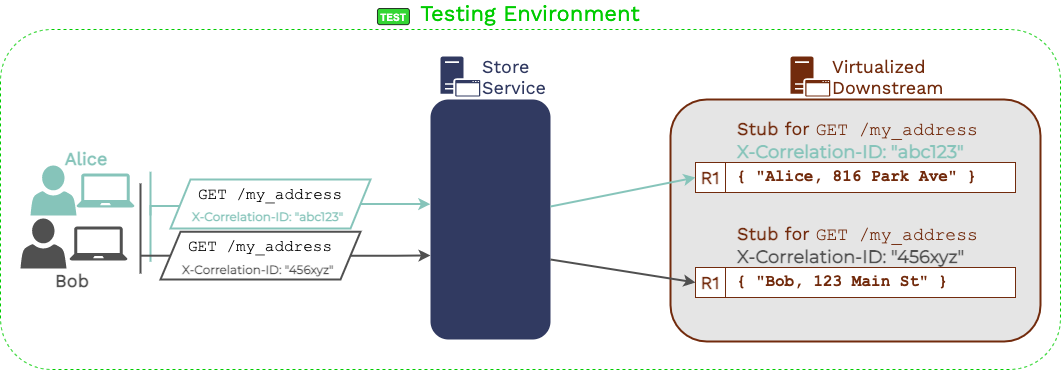

The diagram above was exported from draw.io. Its source (the exported page's mxGraphModel, read from the mxfile embedded in the PNG):
<mxGraphModel dx="771" dy="457" grid="1" gridSize="10" guides="1" tooltips="1" connect="1" arrows="1" fold="1" page="1" pageScale="1" pageWidth="1169" pageHeight="827" math="0" shadow="0">
  <root>
    <mxCell id="0" />
    <mxCell id="1" parent="0" />
    <mxCell id="F-u3pk8N4JM94wTn1jMu-1" value="Testing Environment" style="rounded=1;whiteSpace=wrap;html=1;align=center;labelPosition=center;verticalLabelPosition=top;verticalAlign=bottom;fontStyle=0;fontSize=22;fontFamily=Work Sans;fontSource=https%3A%2F%2Ffonts.googleapis.com%2Fcss%3Ffamily%3DWork%2BSans;container=0;fillColor=none;dashed=1;strokeWidth=1;strokeColor=#00CC00;fontColor=#00CC00;" parent="1" vertex="1">
      <mxGeometry x="70" y="250" width="1060" height="340" as="geometry" />
    </mxCell>
    <mxCell id="F-u3pk8N4JM94wTn1jMu-2" value="" style="rounded=1;whiteSpace=wrap;html=1;align=center;labelPosition=center;verticalLabelPosition=middle;verticalAlign=bottom;fontStyle=0;fontSize=18;fontFamily=Work Sans;fontSource=https%3A%2F%2Ffonts.googleapis.com%2Fcss%3Ffamily%3DWork%2BSans;fontColor=#E5E5E5;strokeWidth=2;strokeColor=none;fillColor=#313A61;" parent="1" vertex="1">
      <mxGeometry x="500" y="320" width="120" height="240" as="geometry" />
    </mxCell>
    <mxCell id="F-u3pk8N4JM94wTn1jMu-3" value="Store&lt;br&gt;Service" style="pointerEvents=1;shadow=0;dashed=0;html=1;strokeColor=none;labelPosition=right;verticalLabelPosition=middle;verticalAlign=middle;outlineConnect=0;align=left;shape=mxgraph.office.servers.application_server;fontFamily=Work Sans;fontSource=https%3A%2F%2Ffonts.googleapis.com%2Fcss%3Ffamily%3DWork%2BSans;fontSize=18;aspect=fixed;fillColor=#313A61;fontColor=#313A61;" parent="1" vertex="1">
      <mxGeometry x="510" y="277" width="39.75" height="40" as="geometry" />
    </mxCell>
    <mxCell id="F-u3pk8N4JM94wTn1jMu-4" style="edgeStyle=orthogonalEdgeStyle;rounded=0;orthogonalLoop=1;jettySize=auto;html=1;fontFamily=Work Sans;fontSource=https%3A%2F%2Ffonts.googleapis.com%2Fcss%3Ffamily%3DWork%2BSans;fontSize=18;fontColor=#505050;startArrow=none;startFill=0;endArrow=none;endFill=0;strokeWidth=2;strokeColor=#86C4BA;" parent="1" edge="1">
      <mxGeometry relative="1" as="geometry">
        <mxPoint x="220" y="436" as="targetPoint" />
        <mxPoint x="250" y="426.5" as="sourcePoint" />
        <Array as="points">
          <mxPoint x="220" y="427" />
        </Array>
      </mxGeometry>
    </mxCell>
    <mxCell id="F-u3pk8N4JM94wTn1jMu-5" style="edgeStyle=orthogonalEdgeStyle;rounded=0;orthogonalLoop=1;jettySize=auto;html=1;fontFamily=Montserrat;fontSource=https%3A%2F%2Ffonts.googleapis.com%2Fcss%3Ffamily%3DMontserrat;fontSize=12;fontColor=#505050;startArrow=none;startFill=0;endArrow=classic;endFill=1;strokeWidth=2;strokeColor=#86C4BA;entryX=-0.001;entryY=0.436;entryDx=0;entryDy=0;entryPerimeter=0;" parent="1" source="F-u3pk8N4JM94wTn1jMu-6" target="F-u3pk8N4JM94wTn1jMu-2" edge="1">
      <mxGeometry relative="1" as="geometry">
        <mxPoint x="501" y="424" as="targetPoint" />
        <Array as="points" />
      </mxGeometry>
    </mxCell>
    <mxCell id="F-u3pk8N4JM94wTn1jMu-6" value="GET /my_address" style="shape=parallelogram;perimeter=parallelogramPerimeter;whiteSpace=wrap;html=1;fixedSize=1;fontFamily=Courier New;fontSize=16;strokeWidth=2;strokeColor=#86C4BA;verticalAlign=top;" parent="1" vertex="1">
      <mxGeometry x="240" y="400" width="200" height="49" as="geometry" />
    </mxCell>
    <mxCell id="F-u3pk8N4JM94wTn1jMu-7" value="" style="endArrow=none;html=1;fontFamily=Work Sans;fontSource=https%3A%2F%2Ffonts.googleapis.com%2Fcss%3Ffamily%3DWork%2BSans;fontSize=18;fontColor=#505050;strokeColor=#86C4BA;strokeWidth=2;" parent="1" edge="1">
      <mxGeometry width="50" height="50" relative="1" as="geometry">
        <mxPoint x="220" y="482.25" as="sourcePoint" />
        <mxPoint x="220" y="392.25" as="targetPoint" />
      </mxGeometry>
    </mxCell>
    <mxCell id="F-u3pk8N4JM94wTn1jMu-8" value="" style="endArrow=none;html=1;fontFamily=Work Sans;fontSource=https%3A%2F%2Ffonts.googleapis.com%2Fcss%3Ffamily%3DWork%2BSans;fontSize=18;fontColor=#505050;strokeWidth=2;strokeColor=#505050;" parent="1" edge="1">
      <mxGeometry width="50" height="50" relative="1" as="geometry">
        <mxPoint x="210" y="494" as="sourcePoint" />
        <mxPoint x="210" y="404" as="targetPoint" />
      </mxGeometry>
    </mxCell>
    <mxCell id="F-u3pk8N4JM94wTn1jMu-9" value="TEST" style="rounded=1;whiteSpace=wrap;html=1;sketch=0;strokeWidth=1;align=center;verticalAlign=middle;fontStyle=1;fontSize=10;opacity=80;fontColor=#FFFFFF;fillColor=#00CC00;" parent="1" vertex="1">
      <mxGeometry x="446.99559999999997" y="229.0035" width="31.889699999999998" height="16.141699999999997" as="geometry" />
    </mxCell>
    <mxCell id="F-u3pk8N4JM94wTn1jMu-10" value="Bob" style="text;html=1;strokeColor=none;fillColor=none;align=center;verticalAlign=middle;whiteSpace=wrap;rounded=0;fontSize=18;fontFamily=Work Sans;fontSource=https%3A%2F%2Ffonts.googleapis.com%2Fcss%3Ffamily%3DWork%2BSans;fontStyle=1;fontColor=#505050;" parent="1" vertex="1">
      <mxGeometry x="122" y="491" width="40" height="20" as="geometry" />
    </mxCell>
    <mxCell id="F-u3pk8N4JM94wTn1jMu-11" value="" style="pointerEvents=1;shadow=0;dashed=0;html=1;strokeColor=none;labelPosition=center;verticalLabelPosition=bottom;verticalAlign=top;outlineConnect=0;align=center;shape=mxgraph.office.users.user;fontFamily=Work Sans;fontSource=https%3A%2F%2Ffonts.googleapis.com%2Fcss%3Ffamily%3DWork%2BSans;fontSize=18;fontColor=#313A61;fillColor=#505050;" parent="1" vertex="1">
      <mxGeometry x="90" y="439" width="46" height="50" as="geometry" />
    </mxCell>
    <mxCell id="F-u3pk8N4JM94wTn1jMu-12" value="" style="pointerEvents=1;shadow=0;dashed=0;html=1;strokeColor=none;labelPosition=center;verticalLabelPosition=bottom;verticalAlign=top;outlineConnect=0;align=center;shape=mxgraph.office.devices.laptop;fontColor=#313A61;fillColor=#505050;" parent="1" vertex="1">
      <mxGeometry x="139" y="447" width="58" height="34" as="geometry" />
    </mxCell>
    <mxCell id="F-u3pk8N4JM94wTn1jMu-13" style="edgeStyle=orthogonalEdgeStyle;rounded=0;orthogonalLoop=1;jettySize=auto;html=1;fontFamily=Montserrat;fontSource=https%3A%2F%2Ffonts.googleapis.com%2Fcss%3Ffamily%3DMontserrat;fontSize=12;fontColor=#505050;startArrow=none;startFill=0;endArrow=none;endFill=0;strokeWidth=2;strokeColor=#505050;" parent="1" source="F-u3pk8N4JM94wTn1jMu-15" edge="1">
      <mxGeometry relative="1" as="geometry">
        <mxPoint x="210" y="476" as="targetPoint" />
      </mxGeometry>
    </mxCell>
    <mxCell id="F-u3pk8N4JM94wTn1jMu-14" style="edgeStyle=orthogonalEdgeStyle;rounded=0;orthogonalLoop=1;jettySize=auto;html=1;fontFamily=Montserrat;fontSource=https%3A%2F%2Ffonts.googleapis.com%2Fcss%3Ffamily%3DMontserrat;fontSize=12;fontColor=#505050;startArrow=none;startFill=0;endArrow=classic;endFill=1;strokeColor=#505050;strokeWidth=2;entryX=0;entryY=0.65;entryDx=0;entryDy=0;entryPerimeter=0;" parent="1" source="F-u3pk8N4JM94wTn1jMu-15" target="F-u3pk8N4JM94wTn1jMu-2" edge="1">
      <mxGeometry relative="1" as="geometry">
        <mxPoint x="480" y="476" as="targetPoint" />
      </mxGeometry>
    </mxCell>
    <mxCell id="F-u3pk8N4JM94wTn1jMu-15" value="GET /my_address" style="shape=parallelogram;perimeter=parallelogramPerimeter;whiteSpace=wrap;html=1;fixedSize=1;fontFamily=Courier New;fontSize=16;strokeWidth=2;strokeColor=#505050;verticalAlign=top;" parent="1" vertex="1">
      <mxGeometry x="230" y="452.25" width="200" height="47.75" as="geometry" />
    </mxCell>
    <mxCell id="F-u3pk8N4JM94wTn1jMu-16" value="Alice" style="text;html=1;strokeColor=none;fillColor=none;align=center;verticalAlign=middle;whiteSpace=wrap;rounded=0;fontSize=18;fontColor=#86C4BA;fontFamily=Work Sans;fontSource=https%3A%2F%2Ffonts.googleapis.com%2Fcss%3Ffamily%3DWork%2BSans;fontStyle=1" parent="1" vertex="1">
      <mxGeometry x="136" y="369" width="40" height="20" as="geometry" />
    </mxCell>
    <mxCell id="F-u3pk8N4JM94wTn1jMu-17" value="" style="pointerEvents=1;shadow=0;dashed=0;html=1;strokeColor=none;labelPosition=center;verticalLabelPosition=bottom;verticalAlign=top;outlineConnect=0;align=center;shape=mxgraph.office.users.user;fontFamily=Work Sans;fontSource=https%3A%2F%2Ffonts.googleapis.com%2Fcss%3Ffamily%3DWork%2BSans;fontSize=18;fontColor=#E5E5E5;fillColor=#86C4BA;" parent="1" vertex="1">
      <mxGeometry x="100" y="386" width="46" height="50" as="geometry" />
    </mxCell>
    <mxCell id="F-u3pk8N4JM94wTn1jMu-18" value="" style="pointerEvents=1;shadow=0;dashed=0;html=1;strokeColor=none;labelPosition=center;verticalLabelPosition=bottom;verticalAlign=top;outlineConnect=0;align=center;shape=mxgraph.office.devices.laptop;fillColor=#86C4BA;" parent="1" vertex="1">
      <mxGeometry x="146" y="394" width="58" height="34" as="geometry" />
    </mxCell>
    <mxCell id="F-u3pk8N4JM94wTn1jMu-19" value="" style="rounded=1;whiteSpace=wrap;html=1;shadow=0;glass=0;sketch=0;fontFamily=Work Sans;fontSource=https%3A%2F%2Ffonts.googleapis.com%2Fcss%3Ffamily%3DWork%2BSans;fontSize=18;fontColor=#313A61;strokeWidth=2;align=center;verticalAlign=bottom;labelPosition=center;verticalLabelPosition=top;strokeColor=#722B0D;fillColor=#E5E5E5;" parent="1" vertex="1">
      <mxGeometry x="740" y="320" width="370" height="242" as="geometry" />
    </mxCell>
    <mxCell id="F-u3pk8N4JM94wTn1jMu-20" value="&amp;nbsp;{ &quot;Alice, 816 Park Ave&quot; }" style="rounded=0;whiteSpace=wrap;html=1;shadow=0;glass=0;sketch=0;fontFamily=Courier New;fontSize=16;strokeWidth=1;align=left;verticalAlign=middle;fontStyle=1;strokeColor=#722B0D;fontColor=#722B0D;" parent="1" vertex="1">
      <mxGeometry x="795" y="383" width="290" height="30" as="geometry" />
    </mxCell>
    <mxCell id="F-u3pk8N4JM94wTn1jMu-21" value="R1" style="whiteSpace=wrap;html=1;aspect=fixed;shadow=0;glass=0;sketch=0;fontFamily=Work Sans;fontSource=https%3A%2F%2Ffonts.googleapis.com%2Fcss%3Ffamily%3DWork%2BSans;fontSize=18;strokeWidth=1;align=center;verticalAlign=middle;fontStyle=1;strokeColor=#722B0D;fontColor=#722B0D;" parent="1" vertex="1">
      <mxGeometry x="765" y="383" width="30" height="30" as="geometry" />
    </mxCell>
    <mxCell id="F-u3pk8N4JM94wTn1jMu-22" value="&lt;b style=&quot;font-size: 18px&quot;&gt;Stub&lt;/b&gt;&lt;span style=&quot;font-size: 18px ; font-weight: 400&quot;&gt;&amp;nbsp;for&amp;nbsp;&lt;/span&gt;&lt;font style=&quot;font-size: 18px&quot;&gt;&lt;font face=&quot;Courier New&quot; style=&quot;font-weight: 400&quot;&gt;GET /my_address&lt;/font&gt;&lt;br&gt;&lt;font color=&quot;#86c4ba&quot; face=&quot;Montserrat&quot; data-font-src=&quot;https://fonts.googleapis.com/css?family=Montserrat&quot;&gt;X-Correlation-ID: &quot;abc123&quot;&lt;/font&gt;&lt;br&gt;&lt;/font&gt;" style="text;html=1;align=left;verticalAlign=middle;whiteSpace=wrap;rounded=0;shadow=0;glass=0;sketch=0;fontFamily=Work Sans;fontSize=16;fontSource=https%3A%2F%2Ffonts.googleapis.com%2Fcss%3Ffamily%3DWork%2BSans;fontStyle=1;fontColor=#722B0D;" parent="1" vertex="1">
      <mxGeometry x="805" y="344" width="270" height="34" as="geometry" />
    </mxCell>
    <mxCell id="F-u3pk8N4JM94wTn1jMu-23" value="Virtualized&lt;br&gt;Downstream" style="pointerEvents=1;shadow=0;dashed=0;html=1;strokeColor=none;labelPosition=right;verticalLabelPosition=middle;verticalAlign=middle;outlineConnect=0;align=left;shape=mxgraph.office.servers.application_server;fontFamily=Work Sans;fontSource=https%3A%2F%2Ffonts.googleapis.com%2Fcss%3Ffamily%3DWork%2BSans;fontSize=18;aspect=fixed;fillColor=#722B0D;fontColor=#722B0D;" parent="1" vertex="1">
      <mxGeometry x="860" y="277" width="39.76" height="40" as="geometry" />
    </mxCell>
    <mxCell id="F-u3pk8N4JM94wTn1jMu-24" value="&amp;nbsp;{ &quot;Bob, 123 Main St&quot; }" style="rounded=0;whiteSpace=wrap;html=1;shadow=0;glass=0;sketch=0;fontFamily=Courier New;fontSize=16;strokeWidth=1;align=left;verticalAlign=middle;fontStyle=1;strokeColor=#722B0D;fontColor=#722B0D;" parent="1" vertex="1">
      <mxGeometry x="795" y="488" width="290" height="30" as="geometry" />
    </mxCell>
    <mxCell id="F-u3pk8N4JM94wTn1jMu-25" value="R1" style="whiteSpace=wrap;html=1;aspect=fixed;shadow=0;glass=0;sketch=0;fontFamily=Work Sans;fontSource=https%3A%2F%2Ffonts.googleapis.com%2Fcss%3Ffamily%3DWork%2BSans;fontSize=18;strokeWidth=1;align=center;verticalAlign=middle;fontStyle=1;strokeColor=#722B0D;fontColor=#722B0D;" parent="1" vertex="1">
      <mxGeometry x="765" y="488" width="30" height="30" as="geometry" />
    </mxCell>
    <mxCell id="F-u3pk8N4JM94wTn1jMu-26" value="&lt;b style=&quot;font-size: 18px&quot;&gt;Stub&lt;/b&gt;&lt;span style=&quot;font-size: 18px ; font-weight: 400&quot;&gt;&amp;nbsp;for&amp;nbsp;&lt;/span&gt;&lt;font style=&quot;font-size: 18px&quot;&gt;&lt;font face=&quot;Courier New&quot; style=&quot;font-weight: 400&quot;&gt;GET /my_address&lt;/font&gt;&lt;br&gt;&lt;font color=&quot;#505050&quot; face=&quot;Montserrat&quot; data-font-src=&quot;https://fonts.googleapis.com/css?family=Montserrat&quot;&gt;X-Correlation-ID: &quot;456xyz&quot;&lt;/font&gt;&lt;br&gt;&lt;/font&gt;" style="text;html=1;align=left;verticalAlign=middle;whiteSpace=wrap;rounded=0;shadow=0;glass=0;sketch=0;fontFamily=Work Sans;fontSize=16;fontSource=https%3A%2F%2Ffonts.googleapis.com%2Fcss%3Ffamily%3DWork%2BSans;fontStyle=1;fontColor=#722B0D;" parent="1" vertex="1">
      <mxGeometry x="805" y="449" width="270" height="34" as="geometry" />
    </mxCell>
    <mxCell id="F-u3pk8N4JM94wTn1jMu-27" value="&lt;span style=&quot;color: rgb(134, 196, 186); font-size: 12px;&quot;&gt;X-Correlation-ID: &quot;abc123&quot;&lt;/span&gt;" style="text;html=1;strokeColor=none;fillColor=none;align=left;verticalAlign=middle;whiteSpace=wrap;rounded=0;fontFamily=Montserrat;fontSize=12;fontColor=#722B0D;fontSource=https%3A%2F%2Ffonts.googleapis.com%2Fcss%3Ffamily%3DMontserrat;fontStyle=1" parent="1" vertex="1">
      <mxGeometry x="260" y="427" width="160" height="20" as="geometry" />
    </mxCell>
    <mxCell id="F-u3pk8N4JM94wTn1jMu-28" value="&lt;span style=&quot;font-size: 12px;&quot;&gt;X-Correlation-ID: &quot;456xyz&quot;&lt;/span&gt;" style="text;html=1;strokeColor=none;fillColor=none;align=left;verticalAlign=middle;whiteSpace=wrap;rounded=0;fontFamily=Montserrat;fontSize=12;fontSource=https%3A%2F%2Ffonts.googleapis.com%2Fcss%3Ffamily%3DMontserrat;fontStyle=1;fontColor=#505050;" parent="1" vertex="1">
      <mxGeometry x="250" y="480" width="160" height="20" as="geometry" />
    </mxCell>
    <mxCell id="F-u3pk8N4JM94wTn1jMu-29" style="orthogonalLoop=1;jettySize=auto;html=1;fontFamily=Work Sans;fontSource=https%3A%2F%2Ffonts.googleapis.com%2Fcss%3Ffamily%3DWork%2BSans;fontSize=18;fontColor=#505050;endArrow=classic;endFill=1;strokeWidth=2;strokeColor=#505050;entryX=0;entryY=0.5;entryDx=0;entryDy=0;rounded=1;" parent="1" target="F-u3pk8N4JM94wTn1jMu-25" edge="1">
      <mxGeometry relative="1" as="geometry">
        <mxPoint x="710" y="516" as="targetPoint" />
        <mxPoint x="620" y="480" as="sourcePoint" />
      </mxGeometry>
    </mxCell>
    <mxCell id="F-u3pk8N4JM94wTn1jMu-30" style="orthogonalLoop=1;jettySize=auto;html=1;fontFamily=Work Sans;fontSource=https%3A%2F%2Ffonts.googleapis.com%2Fcss%3Ffamily%3DWork%2BSans;fontSize=18;fontColor=#505050;endArrow=classic;endFill=1;strokeColor=#86C4BA;strokeWidth=2;entryX=0;entryY=0.5;entryDx=0;entryDy=0;rounded=1;" parent="1" target="F-u3pk8N4JM94wTn1jMu-21" edge="1">
      <mxGeometry relative="1" as="geometry">
        <mxPoint x="765" y="391" as="targetPoint" />
        <mxPoint x="620" y="427" as="sourcePoint" />
      </mxGeometry>
    </mxCell>
  </root>
</mxGraphModel>